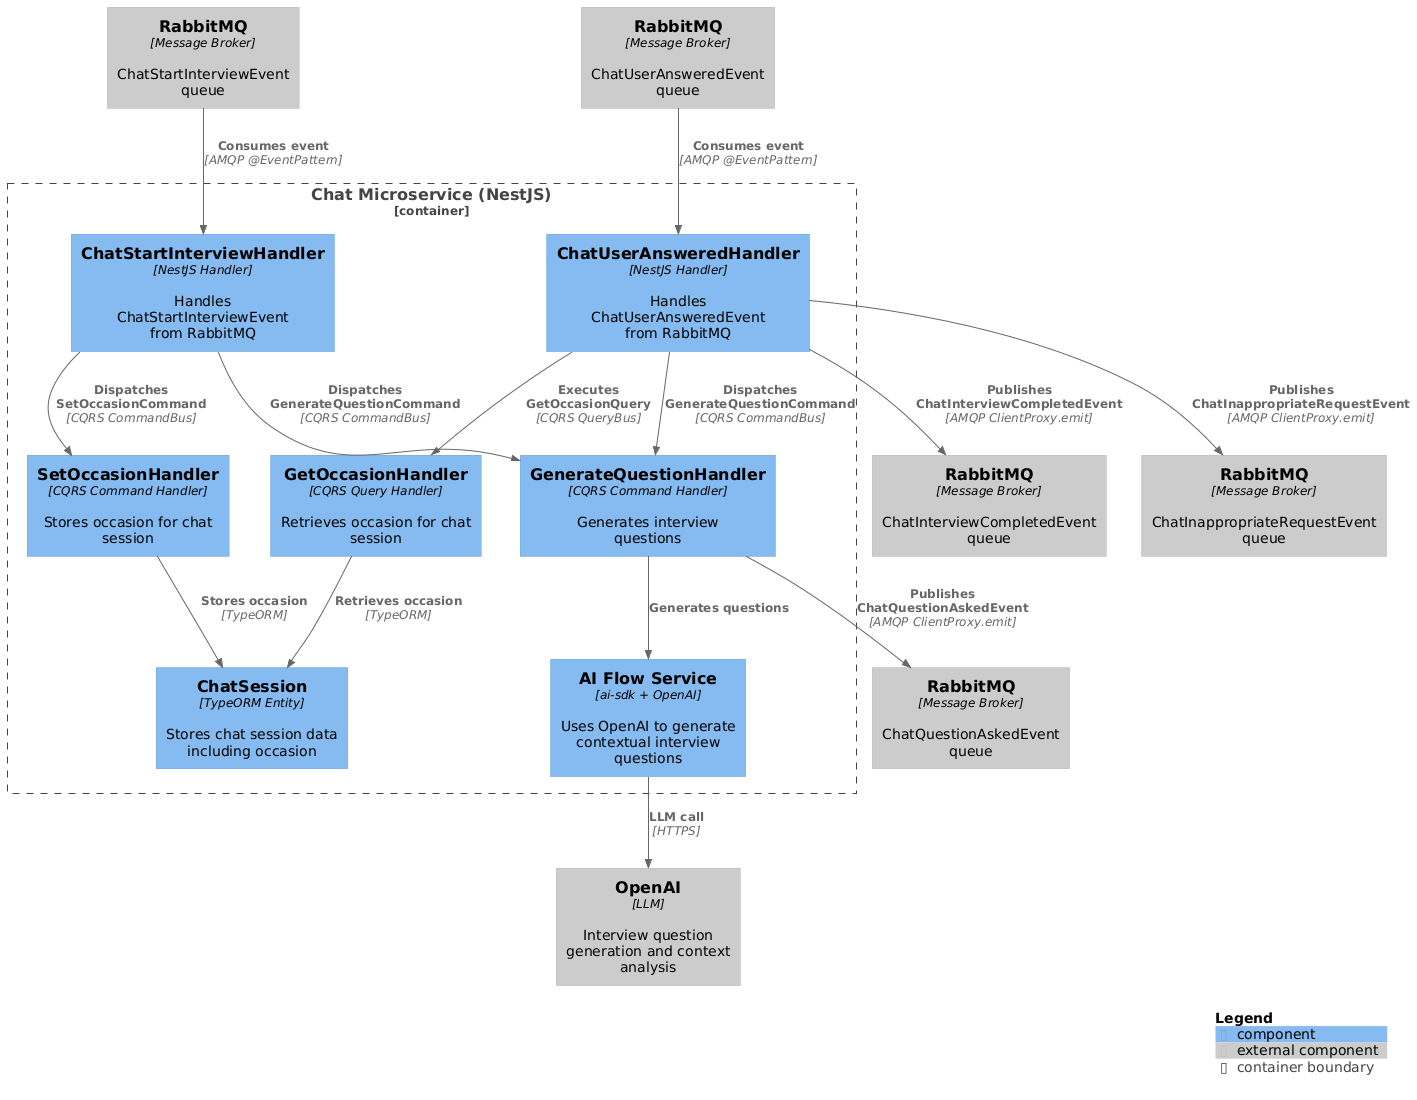

The diagram above was rendered by PlantUML. Its source (embedded in the PNG):
@startuml C4_Component_Chat
!include https://raw.githubusercontent.com/plantuml-stdlib/C4-PlantUML/master/C4_Component.puml

Container_Boundary(chat, "Chat Microservice (NestJS)") {
  Component(start_handler, "ChatStartInterviewHandler", "NestJS Handler", "Handles ChatStartInterviewEvent from RabbitMQ")
  Component(answer_handler, "ChatUserAnsweredHandler", "NestJS Handler", "Handles ChatUserAnsweredEvent from RabbitMQ")
  Component(question_handler, "GenerateQuestionHandler", "CQRS Command Handler", "Generates interview questions")
  Component(set_occasion_handler, "SetOccasionHandler", "CQRS Command Handler", "Stores occasion for chat session")
  Component(get_occasion_handler, "GetOccasionHandler", "CQRS Query Handler", "Retrieves occasion for chat session")
  Component(ai_flow, "AI Flow Service", "ai-sdk + OpenAI", "Uses OpenAI to generate contextual interview questions")
  Component(chat_session_db, "ChatSession", "TypeORM Entity", "Stores chat session data including occasion")
}

Component_Ext(rabbitmq_in_start, "RabbitMQ", "Message Broker", "ChatStartInterviewEvent queue")
Component_Ext(rabbitmq_in_answer, "RabbitMQ", "Message Broker", "ChatUserAnsweredEvent queue")
Component_Ext(rabbitmq_out_question, "RabbitMQ", "Message Broker", "ChatQuestionAskedEvent queue")
Component_Ext(rabbitmq_out_completed, "RabbitMQ", "Message Broker", "ChatInterviewCompletedEvent queue")
Component_Ext(rabbitmq_out_inappropriate, "RabbitMQ", "Message Broker", "ChatInappropriateRequestEvent queue")
Component_Ext(openai, "OpenAI", "LLM", "Interview question generation and context analysis")

Rel(rabbitmq_in_start, start_handler, "Consumes event", "AMQP @EventPattern")
Rel(start_handler, set_occasion_handler, "Dispatches SetOccasionCommand", "CQRS CommandBus")
Rel(set_occasion_handler, chat_session_db, "Stores occasion", "TypeORM")
Rel(start_handler, question_handler, "Dispatches GenerateQuestionCommand", "CQRS CommandBus")
Rel(question_handler, ai_flow, "Generates questions")
Rel(ai_flow, openai, "LLM call", "HTTPS")
Rel(question_handler, rabbitmq_out_question, "Publishes ChatQuestionAskedEvent", "AMQP ClientProxy.emit")

Rel(rabbitmq_in_answer, answer_handler, "Consumes event", "AMQP @EventPattern")
Rel(answer_handler, get_occasion_handler, "Executes GetOccasionQuery", "CQRS QueryBus")
Rel(get_occasion_handler, chat_session_db, "Retrieves occasion", "TypeORM")
Rel(answer_handler, question_handler, "Dispatches GenerateQuestionCommand", "CQRS CommandBus")
Rel(answer_handler, rabbitmq_out_completed, "Publishes ChatInterviewCompletedEvent", "AMQP ClientProxy.emit")
Rel(answer_handler, rabbitmq_out_inappropriate, "Publishes ChatInappropriateRequestEvent", "AMQP ClientProxy.emit")

SHOW_LEGEND()
@enduml